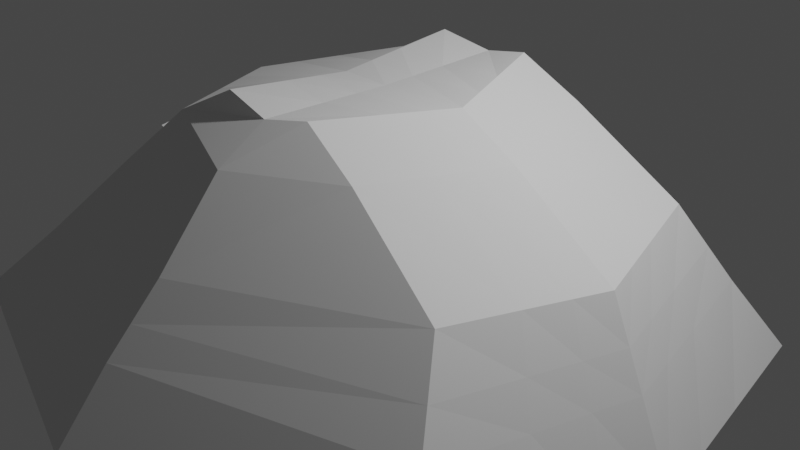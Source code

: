 # Source: slime.blend  (saved by Blender 2.91.10; exported with 4.5.12 LTS)
import bpy
from mathutils import Matrix  # noqa: F401  (used for matrix-valued properties, if any)

bpy.ops.wm.read_factory_settings(use_empty=True)
scene = bpy.context.scene
scene.name = 'Scene'

# ---- collections
col_collection = bpy.data.collections.new('Collection'); scene.collection.children.link(col_collection)

# ---- world
world_world = bpy.data.worlds.new('World'); scene.world = world_world
world_world.use_nodes = True; world_world.node_tree.nodes.clear()
_N = world_world.node_tree.nodes; _L = world_world.node_tree.links
n0 = _N.new('ShaderNodeOutputWorld'); n0.name = 'World Output'; n0.location = (300, 300)
n1 = _N.new('ShaderNodeBackground'); n1.name = 'Background'; n1.location = (10, 300)
n1.inputs[0].default_value = (0.05088, 0.05088, 0.05088, 1.0)
_L.new(n1.outputs[0], n0.inputs[0])
n0.is_active_output = True
world_world.color = (0.05088, 0.05088, 0.05088)
world_world.use_sun_shadow = False
world_world.sun_shadow_jitter_overblur = 0.0

# ---- cameras
cam_camera = bpy.data.cameras.new('Camera')
cam_camera.clip_end = 100.0
cam_camera.ortho_scale = 7.314

# ---- lights
light_light = bpy.data.lights.new('Light', 'POINT')
light_light.transmission_factor = 0.0
light_light.energy = 1000.0
light_light.shadow_soft_size = 0.1
light_light.shadow_maximum_resolution = 0.006
light_light.use_absolute_resolution = True

# ---- meshes
me_plane = bpy.data.meshes.new('Plane')
me_plane.from_pydata([(-4.668, 0.0, -1.476), (3.438, 0.0, -1.49), (-3.129, 0.0, 0.2897), (2.659, 0.0, 0.275), (-2.213, 0.0, 1.07), (1.502, 0.0, 1.055), (-0.7772, 0.0, 1.372), (0.8396, 0.0, 1.422), (-2.411, -1.657, 0.3738), (-3.943, -2.705, -1.331), (2.953, -2.705, -1.331), (2.167, -1.657, 0.3738), (1.01, -1.484, 1.154), (-1.496, -1.484, 1.154), (0.3477, -1.405, 1.521), (-0.7772, -1.405, 1.521), (-0.3778, 0.0, -1.541), (-0.1945, 0.0, 1.372), (-0.5445, -3.701, -1.302), (-0.2323, -2.653, 0.2356), (-0.1801, -1.998, 1.08), (-0.1889, -1.464, 1.407), (-3.898, 0.0, -0.5931), (3.048, 0.0, -0.6077), (-3.18, -2.181, -0.509), (2.556, -2.181, -0.509), (-0.3823, -3.176, -0.4802), (2.396, -0.8843, 0.3277), (3.179, -1.444, -1.405), (-4.281, -1.444, -1.398), (-2.746, -0.8843, 0.3346), (0.577, -0.7497, 1.475), (1.239, -0.7919, 1.108), (-0.7772, -0.7497, 1.452), (-1.83, -0.7919, 1.115), (-0.4668, -1.975, -1.414), (-0.1915, -0.7814, 1.39), (-3.515, -1.164, -0.5482), (2.786, -1.164, -0.555), (2.869, 0.0, -0.203), (2.378, -1.94, -0.1042), (-0.3135, -2.936, -0.152), (-3.546, 0.0, -0.1883), (-2.828, -1.94, -0.1042), (-3.162, -1.036, -0.1434), (2.607, -1.036, -0.1502), (3.317, -0.6744, -1.451), (-2.95, -0.4131, 0.3106), (1.379, -0.3699, 1.08), (-2.034, -0.3699, 1.091), (2.536, -0.4131, 0.2996), (-4.487, -0.6744, -1.44), (0.7169, -0.3502, 1.447), (-0.7772, -0.3502, 1.409), (-0.4194, -0.9227, -1.481), (-0.1931, -0.365, 1.381), (-3.719, -0.5437, -0.5721), (2.925, -0.5437, -0.5831), (2.747, -0.4838, -0.1783), (-3.367, -0.4838, -0.1673), (-3.282, -1.078, -0.02883), (-2.866, -0.9268, 0.4491), (-3.487, -0.5264, -0.05275), (-3.07, -0.4556, 0.4252)], [], [(41, 40, 11, 19), (19, 11, 12, 20), (20, 12, 14, 21), (45, 27, 11, 40), (37, 29, 9, 24), (32, 31, 14, 12), (36, 33, 15, 21), (34, 30, 8, 13), (35, 28, 10, 18), (33, 34, 13, 15), (27, 32, 12, 11), (29, 35, 18, 9), (31, 36, 21, 14), (13, 20, 21, 15), (8, 19, 20, 13), (43, 41, 19, 8), (9, 18, 26, 24), (44, 37, 24, 43), (28, 38, 25, 10), (18, 10, 25, 26), (46, 57, 38, 28), (59, 56, 37, 44), (52, 55, 36, 31), (51, 54, 35, 29), (50, 48, 32, 27), (53, 49, 34, 33), (54, 46, 28, 35), (49, 47, 30, 34), (55, 53, 33, 36), (48, 52, 31, 32), (56, 51, 29, 37), (58, 50, 27, 45), (57, 58, 45, 38), (44, 30, 61, 60), (30, 44, 43, 8), (24, 26, 41, 43), (38, 45, 40, 25), (26, 25, 40, 41), (2, 42, 59, 47), (23, 39, 58, 57), (39, 3, 50, 58), (22, 0, 51, 56), (5, 7, 52, 48), (17, 6, 53, 55), (4, 2, 47, 49), (16, 1, 46, 54), (6, 4, 49, 53), (3, 5, 48, 50), (0, 16, 54, 51), (7, 17, 55, 52), (42, 22, 56, 59), (1, 23, 57, 46), (63, 62, 60, 61), (47, 59, 62, 63), (30, 47, 63, 61), (59, 44, 60, 62)])
_uv = me_plane.uv_layers.new(name='UVMap')
_uv.uv.foreach_set('vector', [0.3866, 0.4817, 0.2953, 0.689, 0.2468, 0.669, 0.3499, 0.4727, 0.3499, 0.4727, 0.2468, 0.669, 0.1949, 0.5421, 0.2684, 0.4435, 0.2684, 0.4435, 0.1949, 0.5421, 0.1878, 0.4672, 0.2136, 0.4199, 0.2417, 0.7698, 0.1852, 0.735, 0.2468, 0.669, 0.2953, 0.689, 0.5613, 0.1893, 0.6743, 0.2604, 0.5943, 0.3345, 0.5214, 0.2885, 0.1173, 0.5753, 0.1122, 0.4808, 0.1878, 0.4672, 0.1949, 0.5421, 0.1415, 0.3892, 0.1725, 0.323, 0.2313, 0.3645, 0.2136, 0.4199, 0.2652, 0.2227, 0.4187, 0.1632, 0.4104, 0.2643, 0.2908, 0.3097, 0.6261, 0.5885, 0.3946, 0.8027, 0.399, 0.7057, 0.4867, 0.5109, 0.1725, 0.323, 0.2652, 0.2227, 0.2908, 0.3097, 0.2313, 0.3645, 0.1852, 0.735, 0.1173, 0.5753, 0.1949, 0.5421, 0.2468, 0.669, 0.6743, 0.2604, 0.6261, 0.5885, 0.4867, 0.5109, 0.5943, 0.3345, 0.1122, 0.4808, 0.1415, 0.3892, 0.2136, 0.4199, 0.1878, 0.4672, 0.2908, 0.3097, 0.2684, 0.4435, 0.2136, 0.4199, 0.2313, 0.3645, 0.4104, 0.2643, 0.3499, 0.4727, 0.2684, 0.4435, 0.2908, 0.3097, 0.4746, 0.2749, 0.3866, 0.4817, 0.3499, 0.4727, 0.4104, 0.2643, 0.5943, 0.3345, 0.4867, 0.5109, 0.4158, 0.4895, 0.5214, 0.2885, 0.501, 0.1729, 0.5613, 0.1893, 0.5214, 0.2885, 0.4746, 0.2749, 0.3946, 0.8027, 0.2907, 0.7891, 0.3336, 0.7006, 0.399, 0.7057, 0.4867, 0.5109, 0.399, 0.7057, 0.3336, 0.7006, 0.4158, 0.4895, 0.3921, 0.8977, 0.2586, 0.8654, 0.2907, 0.7891, 0.3946, 0.8027, 0.5136, 0.08888, 0.598, 0.1086, 0.5613, 0.1893, 0.501, 0.1729, 0.05601, 0.4929, 0.08945, 0.3675, 0.1415, 0.3892, 0.1122, 0.4808, 0.7499, 0.1989, 0.7234, 0.6451, 0.6261, 0.5885, 0.6743, 0.2604, 0.1399, 0.785, 0.06356, 0.6019, 0.1173, 0.5753, 0.1852, 0.735, 0.128, 0.2929, 0.249, 0.1636, 0.2652, 0.2227, 0.1725, 0.323, 0.7234, 0.6451, 0.3921, 0.8977, 0.3946, 0.8027, 0.6261, 0.5885, 0.249, 0.1636, 0.4156, 0.08233, 0.4187, 0.1632, 0.2652, 0.2227, 0.08945, 0.3675, 0.128, 0.2929, 0.1725, 0.323, 0.1415, 0.3892, 0.06356, 0.6019, 0.05601, 0.4929, 0.1122, 0.4808, 0.1173, 0.5753, 0.598, 0.1086, 0.7499, 0.1989, 0.6743, 0.2604, 0.5613, 0.1893, 0.2008, 0.8345, 0.1399, 0.785, 0.1852, 0.735, 0.2417, 0.7698, 0.2586, 0.8654, 0.2008, 0.8345, 0.2417, 0.7698, 0.2907, 0.7891, 0.501, 0.1729, 0.4187, 0.1632, 0.434, 0.1504, 0.4815, 0.1493, 0.4187, 0.1632, 0.501, 0.1729, 0.4746, 0.2749, 0.4104, 0.2643, 0.5214, 0.2885, 0.4158, 0.4895, 0.3866, 0.4817, 0.4746, 0.2749, 0.2907, 0.7891, 0.2417, 0.7698, 0.2953, 0.689, 0.3336, 0.7006, 0.4158, 0.4895, 0.3336, 0.7006, 0.2953, 0.689, 0.3866, 0.4817, 0.4197, 0.007487, 0.5415, 9.145e-05, 0.5136, 0.08888, 0.4156, 0.08233, 0.2258, 0.9508, 0.1581, 0.9055, 0.2008, 0.8345, 0.2586, 0.8654, 0.1581, 0.9055, 0.09245, 0.8373, 0.1399, 0.785, 0.2008, 0.8345, 0.6478, 0.02077, 0.8366, 0.1349, 0.7499, 0.1989, 0.598, 0.1086, 0.01172, 0.6306, 9.145e-05, 0.5071, 0.05601, 0.4929, 0.06356, 0.6019, 0.03686, 0.3454, 0.08519, 0.2626, 0.128, 0.2929, 0.08945, 0.3675, 0.2341, 0.1055, 0.4197, 0.007487, 0.4156, 0.08233, 0.249, 0.1636, 0.8366, 0.7123, 0.3943, 0.9999, 0.3921, 0.8977, 0.7234, 0.6451, 0.08519, 0.2626, 0.2341, 0.1055, 0.249, 0.1636, 0.128, 0.2929, 0.09245, 0.8373, 0.01172, 0.6306, 0.06356, 0.6019, 0.1399, 0.785, 0.8366, 0.1349, 0.8366, 0.7123, 0.7234, 0.6451, 0.7499, 0.1989, 9.145e-05, 0.5071, 0.03686, 0.3454, 0.08945, 0.3675, 0.05601, 0.4929, 0.5415, 9.145e-05, 0.6478, 0.02077, 0.598, 0.1086, 0.5136, 0.08888, 0.3943, 0.9999, 0.2258, 0.9508, 0.2586, 0.8654, 0.3921, 0.8977, 0.4415, 0.109, 0.4947, 0.1043, 0.4815, 0.1493, 0.434, 0.1504, 0.4156, 0.08233, 0.5136, 0.08888, 0.4947, 0.1043, 0.4415, 0.109, 0.4187, 0.1632, 0.4156, 0.08233, 0.4415, 0.109, 0.434, 0.1504, 0.5136, 0.08888, 0.501, 0.1729, 0.4815, 0.1493, 0.4947, 0.1043])
me_plane.use_remesh_fix_poles = True
me_plane.use_remesh_preserve_attributes = False
me_plane.use_mirror_vertex_groups = False
me_plane.update()

# ---- objects
ob_light = bpy.data.objects.new('Light', light_light)
ob_camera = bpy.data.objects.new('Camera', cam_camera)
ob_plane = bpy.data.objects.new('Plane', me_plane)

# ---- transforms, parenting, visibility, modifiers, constraints
ob_light.location = (4.076, 1.005, 5.904)
ob_light.rotation_euler = (0.6503, 0.05522, 1.866)
ob_light.lock_rotations_4d = False
ob_light.empty_display_type = 'ARROWS'
ob_light.color = (0.0, 0.0, 0.0, 0.0)
ob_light.lineart.crease_threshold = 0.0
ob_camera.location = (7.359, -6.926, 4.958)
ob_camera.rotation_euler = (1.109, 0.0, 0.8149)
ob_camera.lock_rotations_4d = False
ob_camera.empty_display_type = 'ARROWS'
ob_camera.color = (0.0, 0.0, 0.0, 0.0)
ob_camera.display_type = 'WIRE'
ob_camera.lineart.crease_threshold = 0.0
ob_plane.location = (0.0, 0.0, 0.0)
ob_plane.lineart.crease_threshold = 0.0
_m = ob_plane.modifiers.new('Mirror', 'MIRROR')
_m.use_axis = (False, True, False)
_m.use_clip = True

# ---- collection membership
col_collection.objects.link(ob_light)
col_collection.objects.link(ob_camera)
col_collection.objects.link(ob_plane)

# ---- scene / render settings (as saved in the file)
scene.camera = ob_camera
scene.frame_start = 1; scene.frame_end = 250; scene.frame_set(1)
scene.render.engine = 'BLENDER_EEVEE_NEXT'
scene.cycles.use_denoising = False
scene.cycles.samples = 128
scene.cycles.sampling_pattern = 'TABULATED_SOBOL'
scene.cycles.use_adaptive_sampling = False
scene.cycles.use_light_tree = False
scene.view_settings.view_transform = 'Filmic'
bpy.context.view_layer.update()
